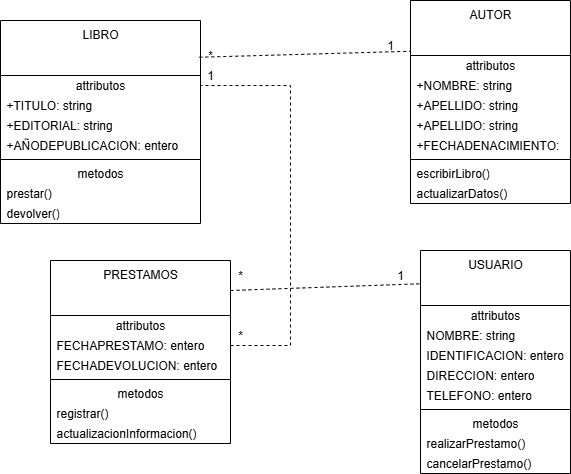

The diagram above was exported from draw.io. Its source (the exported page's mxGraphModel, read from the mxfile embedded in the PNG):
<mxGraphModel dx="758" dy="434" grid="1" gridSize="10" guides="1" tooltips="1" connect="1" arrows="1" fold="1" page="1" pageScale="1" pageWidth="827" pageHeight="1169" math="0" shadow="0">
  <root>
    <mxCell id="0" />
    <mxCell id="1" parent="0" />
    <mxCell id="c-uKYmSMZFS9A8OMD3YC-1" value="&lt;font style=&quot;vertical-align: inherit;&quot; dir=&quot;auto&quot;&gt;&lt;font style=&quot;vertical-align: inherit;&quot; dir=&quot;auto&quot;&gt;LIBRO&lt;/font&gt;&lt;/font&gt;" style="swimlane;fontStyle=0;align=center;verticalAlign=top;childLayout=stackLayout;horizontal=1;startSize=55;horizontalStack=0;resizeParent=1;resizeParentMax=0;resizeLast=0;collapsible=0;marginBottom=0;html=1;whiteSpace=wrap;" parent="1" vertex="1">
      <mxGeometry x="90" y="60" width="200" height="203" as="geometry" />
    </mxCell>
    <mxCell id="c-uKYmSMZFS9A8OMD3YC-2" value="attributos" style="text;html=1;strokeColor=none;fillColor=none;align=center;verticalAlign=middle;spacingLeft=4;spacingRight=4;overflow=hidden;rotatable=0;points=[[0,0.5],[1,0.5]];portConstraint=eastwest;whiteSpace=wrap;" parent="c-uKYmSMZFS9A8OMD3YC-1" vertex="1">
      <mxGeometry y="55" width="200" height="20" as="geometry" />
    </mxCell>
    <mxCell id="c-uKYmSMZFS9A8OMD3YC-3" value="+TITULO: string" style="text;html=1;strokeColor=none;fillColor=none;align=left;verticalAlign=middle;spacingLeft=4;spacingRight=4;overflow=hidden;rotatable=0;points=[[0,0.5],[1,0.5]];portConstraint=eastwest;whiteSpace=wrap;" parent="c-uKYmSMZFS9A8OMD3YC-1" vertex="1">
      <mxGeometry y="75" width="200" height="20" as="geometry" />
    </mxCell>
    <mxCell id="c-uKYmSMZFS9A8OMD3YC-4" value="+EDITORIAL: string" style="text;html=1;strokeColor=none;fillColor=none;align=left;verticalAlign=middle;spacingLeft=4;spacingRight=4;overflow=hidden;rotatable=0;points=[[0,0.5],[1,0.5]];portConstraint=eastwest;fontColor=#000000;whiteSpace=wrap;" parent="c-uKYmSMZFS9A8OMD3YC-1" vertex="1">
      <mxGeometry y="95" width="200" height="20" as="geometry" />
    </mxCell>
    <mxCell id="c-uKYmSMZFS9A8OMD3YC-5" value="+AÑODEPUBLICACION: entero" style="text;html=1;strokeColor=none;fillColor=none;align=left;verticalAlign=middle;spacingLeft=4;spacingRight=4;overflow=hidden;rotatable=0;points=[[0,0.5],[1,0.5]];portConstraint=eastwest;whiteSpace=wrap;" parent="c-uKYmSMZFS9A8OMD3YC-1" vertex="1">
      <mxGeometry y="115" width="200" height="20" as="geometry" />
    </mxCell>
    <mxCell id="c-uKYmSMZFS9A8OMD3YC-6" value="" style="line;strokeWidth=1;fillColor=none;align=left;verticalAlign=middle;spacingTop=-1;spacingLeft=3;spacingRight=3;rotatable=0;labelPosition=right;points=[];portConstraint=eastwest;" parent="c-uKYmSMZFS9A8OMD3YC-1" vertex="1">
      <mxGeometry y="135" width="200" height="8" as="geometry" />
    </mxCell>
    <mxCell id="c-uKYmSMZFS9A8OMD3YC-7" value="metodos" style="text;html=1;strokeColor=none;fillColor=none;align=center;verticalAlign=middle;spacingLeft=4;spacingRight=4;overflow=hidden;rotatable=0;points=[[0,0.5],[1,0.5]];portConstraint=eastwest;whiteSpace=wrap;" parent="c-uKYmSMZFS9A8OMD3YC-1" vertex="1">
      <mxGeometry y="143" width="200" height="20" as="geometry" />
    </mxCell>
    <mxCell id="c-uKYmSMZFS9A8OMD3YC-8" value="prestar()&lt;div&gt;devolver()&lt;/div&gt;" style="text;html=1;strokeColor=none;fillColor=none;align=left;verticalAlign=middle;spacingLeft=4;spacingRight=4;overflow=hidden;rotatable=0;points=[[0,0.5],[1,0.5]];portConstraint=eastwest;whiteSpace=wrap;" parent="c-uKYmSMZFS9A8OMD3YC-1" vertex="1">
      <mxGeometry y="163" width="200" height="20" as="geometry" />
    </mxCell>
    <mxCell id="c-uKYmSMZFS9A8OMD3YC-33" value="devolver()" style="text;html=1;strokeColor=none;fillColor=none;align=left;verticalAlign=middle;spacingLeft=4;spacingRight=4;overflow=hidden;rotatable=0;points=[[0,0.5],[1,0.5]];portConstraint=eastwest;whiteSpace=wrap;" parent="c-uKYmSMZFS9A8OMD3YC-1" vertex="1">
      <mxGeometry y="183" width="200" height="20" as="geometry" />
    </mxCell>
    <mxCell id="c-uKYmSMZFS9A8OMD3YC-9" value="AUTOR" style="swimlane;fontStyle=0;align=center;verticalAlign=top;childLayout=stackLayout;horizontal=1;startSize=55;horizontalStack=0;resizeParent=1;resizeParentMax=0;resizeLast=0;collapsible=0;marginBottom=0;html=1;whiteSpace=wrap;" parent="1" vertex="1">
      <mxGeometry x="500" y="40" width="160" height="203" as="geometry" />
    </mxCell>
    <mxCell id="c-uKYmSMZFS9A8OMD3YC-10" value="attributos" style="text;html=1;strokeColor=none;fillColor=none;align=center;verticalAlign=middle;spacingLeft=4;spacingRight=4;overflow=hidden;rotatable=0;points=[[0,0.5],[1,0.5]];portConstraint=eastwest;whiteSpace=wrap;" parent="c-uKYmSMZFS9A8OMD3YC-9" vertex="1">
      <mxGeometry y="55" width="160" height="20" as="geometry" />
    </mxCell>
    <mxCell id="c-uKYmSMZFS9A8OMD3YC-11" value="+NOMBRE: string" style="text;html=1;strokeColor=none;fillColor=none;align=left;verticalAlign=middle;spacingLeft=4;spacingRight=4;overflow=hidden;rotatable=0;points=[[0,0.5],[1,0.5]];portConstraint=eastwest;whiteSpace=wrap;" parent="c-uKYmSMZFS9A8OMD3YC-9" vertex="1">
      <mxGeometry y="75" width="160" height="20" as="geometry" />
    </mxCell>
    <mxCell id="5jBdMsAJCJBG_MTqexIq-1" value="+APELLIDO: string" style="text;html=1;strokeColor=none;fillColor=none;align=left;verticalAlign=middle;spacingLeft=4;spacingRight=4;overflow=hidden;rotatable=0;points=[[0,0.5],[1,0.5]];portConstraint=eastwest;fontColor=#000000;whiteSpace=wrap;" vertex="1" parent="c-uKYmSMZFS9A8OMD3YC-9">
      <mxGeometry y="95" width="160" height="20" as="geometry" />
    </mxCell>
    <mxCell id="c-uKYmSMZFS9A8OMD3YC-12" value="+APELLIDO: string" style="text;html=1;strokeColor=none;fillColor=none;align=left;verticalAlign=middle;spacingLeft=4;spacingRight=4;overflow=hidden;rotatable=0;points=[[0,0.5],[1,0.5]];portConstraint=eastwest;fontColor=#000000;whiteSpace=wrap;" parent="c-uKYmSMZFS9A8OMD3YC-9" vertex="1">
      <mxGeometry y="115" width="160" height="20" as="geometry" />
    </mxCell>
    <mxCell id="c-uKYmSMZFS9A8OMD3YC-13" value="+FECHADENACIMIENTO: entero" style="text;html=1;strokeColor=none;fillColor=none;align=left;verticalAlign=middle;spacingLeft=4;spacingRight=4;overflow=hidden;rotatable=0;points=[[0,0.5],[1,0.5]];portConstraint=eastwest;whiteSpace=wrap;" parent="c-uKYmSMZFS9A8OMD3YC-9" vertex="1">
      <mxGeometry y="135" width="160" height="20" as="geometry" />
    </mxCell>
    <mxCell id="c-uKYmSMZFS9A8OMD3YC-14" value="" style="line;strokeWidth=1;fillColor=none;align=left;verticalAlign=middle;spacingTop=-1;spacingLeft=3;spacingRight=3;rotatable=0;labelPosition=right;points=[];portConstraint=eastwest;" parent="c-uKYmSMZFS9A8OMD3YC-9" vertex="1">
      <mxGeometry y="155" width="160" height="8" as="geometry" />
    </mxCell>
    <mxCell id="c-uKYmSMZFS9A8OMD3YC-35" value="escribirLibro()" style="text;html=1;strokeColor=none;fillColor=none;align=left;verticalAlign=middle;spacingLeft=4;spacingRight=4;overflow=hidden;rotatable=0;points=[[0,0.5],[1,0.5]];portConstraint=eastwest;whiteSpace=wrap;" parent="c-uKYmSMZFS9A8OMD3YC-9" vertex="1">
      <mxGeometry y="163" width="160" height="20" as="geometry" />
    </mxCell>
    <mxCell id="c-uKYmSMZFS9A8OMD3YC-16" value="actualizarDatos()" style="text;html=1;strokeColor=none;fillColor=none;align=left;verticalAlign=middle;spacingLeft=4;spacingRight=4;overflow=hidden;rotatable=0;points=[[0,0.5],[1,0.5]];portConstraint=eastwest;whiteSpace=wrap;" parent="c-uKYmSMZFS9A8OMD3YC-9" vertex="1">
      <mxGeometry y="183" width="160" height="20" as="geometry" />
    </mxCell>
    <mxCell id="c-uKYmSMZFS9A8OMD3YC-17" value="USUARIO" style="swimlane;fontStyle=0;align=center;verticalAlign=top;childLayout=stackLayout;horizontal=1;startSize=55;horizontalStack=0;resizeParent=1;resizeParentMax=0;resizeLast=0;collapsible=0;marginBottom=0;html=1;whiteSpace=wrap;" parent="1" vertex="1">
      <mxGeometry x="510" y="290" width="150" height="223" as="geometry" />
    </mxCell>
    <mxCell id="c-uKYmSMZFS9A8OMD3YC-18" value="attributos" style="text;html=1;strokeColor=none;fillColor=none;align=center;verticalAlign=middle;spacingLeft=4;spacingRight=4;overflow=hidden;rotatable=0;points=[[0,0.5],[1,0.5]];portConstraint=eastwest;whiteSpace=wrap;" parent="c-uKYmSMZFS9A8OMD3YC-17" vertex="1">
      <mxGeometry y="55" width="150" height="20" as="geometry" />
    </mxCell>
    <mxCell id="c-uKYmSMZFS9A8OMD3YC-19" value="NOMBRE: string" style="text;html=1;strokeColor=none;fillColor=none;align=left;verticalAlign=middle;spacingLeft=4;spacingRight=4;overflow=hidden;rotatable=0;points=[[0,0.5],[1,0.5]];portConstraint=eastwest;whiteSpace=wrap;" parent="c-uKYmSMZFS9A8OMD3YC-17" vertex="1">
      <mxGeometry y="75" width="150" height="20" as="geometry" />
    </mxCell>
    <mxCell id="c-uKYmSMZFS9A8OMD3YC-20" value="IDENTIFICACION: entero" style="text;html=1;strokeColor=none;fillColor=none;align=left;verticalAlign=middle;spacingLeft=4;spacingRight=4;overflow=hidden;rotatable=0;points=[[0,0.5],[1,0.5]];portConstraint=eastwest;fontColor=#000000;whiteSpace=wrap;" parent="c-uKYmSMZFS9A8OMD3YC-17" vertex="1">
      <mxGeometry y="95" width="150" height="20" as="geometry" />
    </mxCell>
    <mxCell id="c-uKYmSMZFS9A8OMD3YC-21" value="DIRECC&lt;span style=&quot;color: rgba(0, 0, 0, 0); font-family: monospace; font-size: 0px; text-wrap-mode: nowrap;&quot;&gt;%3CmxGraphModel%3E%3Croot%3E%3CmxCell%20id%3D%220%22%2F%3E%3CmxCell%20id%3D%221%22%20parent%3D%220%22%2F%3E%3CmxCell%20id%3D%222%22%20value%3D%22prestar()%26lt%3Bdiv%26gt%3Bdevolver()%26lt%3B%2Fdiv%26gt%3B%22%20style%3D%22text%3Bhtml%3D1%3BstrokeColor%3Dnone%3BfillColor%3Dnone%3Balign%3Dleft%3BverticalAlign%3Dmiddle%3BspacingLeft%3D4%3BspacingRight%3D4%3Boverflow%3Dhidden%3Brotatable%3D0%3Bpoints%3D%5B%5B0%2C0.5%5D%2C%5B1%2C0.5%5D%5D%3BportConstraint%3Deastwest%3BwhiteSpace%3Dwrap%3B%22%20vertex%3D%221%22%20parent%3D%221%22%3E%3CmxGeometry%20x%3D%22130%22%20y%3D%22223%22%20width%3D%22140%22%20height%3D%2220%22%20as%3D%22geometry%22%2F%3E%3C%2FmxCell%3E%3C%2Froot%3E%3C%2FmxGraphModel%3E&lt;/span&gt;ION: entero" style="text;html=1;strokeColor=none;fillColor=none;align=left;verticalAlign=middle;spacingLeft=4;spacingRight=4;overflow=hidden;rotatable=0;points=[[0,0.5],[1,0.5]];portConstraint=eastwest;whiteSpace=wrap;" parent="c-uKYmSMZFS9A8OMD3YC-17" vertex="1">
      <mxGeometry y="115" width="150" height="20" as="geometry" />
    </mxCell>
    <mxCell id="c-uKYmSMZFS9A8OMD3YC-34" value="TELEFONO: entero" style="text;html=1;strokeColor=none;fillColor=none;align=left;verticalAlign=middle;spacingLeft=4;spacingRight=4;overflow=hidden;rotatable=0;points=[[0,0.5],[1,0.5]];portConstraint=eastwest;whiteSpace=wrap;" parent="c-uKYmSMZFS9A8OMD3YC-17" vertex="1">
      <mxGeometry y="135" width="150" height="20" as="geometry" />
    </mxCell>
    <mxCell id="c-uKYmSMZFS9A8OMD3YC-22" value="" style="line;strokeWidth=1;fillColor=none;align=left;verticalAlign=middle;spacingTop=-1;spacingLeft=3;spacingRight=3;rotatable=0;labelPosition=right;points=[];portConstraint=eastwest;" parent="c-uKYmSMZFS9A8OMD3YC-17" vertex="1">
      <mxGeometry y="155" width="150" height="8" as="geometry" />
    </mxCell>
    <mxCell id="c-uKYmSMZFS9A8OMD3YC-23" value="metodos" style="text;html=1;strokeColor=none;fillColor=none;align=center;verticalAlign=middle;spacingLeft=4;spacingRight=4;overflow=hidden;rotatable=0;points=[[0,0.5],[1,0.5]];portConstraint=eastwest;whiteSpace=wrap;" parent="c-uKYmSMZFS9A8OMD3YC-17" vertex="1">
      <mxGeometry y="163" width="150" height="20" as="geometry" />
    </mxCell>
    <mxCell id="c-uKYmSMZFS9A8OMD3YC-24" value="realizarPrestamo()" style="text;html=1;strokeColor=none;fillColor=none;align=left;verticalAlign=middle;spacingLeft=4;spacingRight=4;overflow=hidden;rotatable=0;points=[[0,0.5],[1,0.5]];portConstraint=eastwest;whiteSpace=wrap;" parent="c-uKYmSMZFS9A8OMD3YC-17" vertex="1">
      <mxGeometry y="183" width="150" height="20" as="geometry" />
    </mxCell>
    <mxCell id="c-uKYmSMZFS9A8OMD3YC-37" value="cancelarPrestamo()" style="text;html=1;strokeColor=none;fillColor=none;align=left;verticalAlign=middle;spacingLeft=4;spacingRight=4;overflow=hidden;rotatable=0;points=[[0,0.5],[1,0.5]];portConstraint=eastwest;whiteSpace=wrap;" parent="c-uKYmSMZFS9A8OMD3YC-17" vertex="1">
      <mxGeometry y="203" width="150" height="20" as="geometry" />
    </mxCell>
    <mxCell id="c-uKYmSMZFS9A8OMD3YC-25" value="PRESTAMOS" style="swimlane;fontStyle=0;align=center;verticalAlign=top;childLayout=stackLayout;horizontal=1;startSize=55;horizontalStack=0;resizeParent=1;resizeParentMax=0;resizeLast=0;collapsible=0;marginBottom=0;html=1;whiteSpace=wrap;" parent="1" vertex="1">
      <mxGeometry x="140" y="300" width="180" height="183" as="geometry" />
    </mxCell>
    <mxCell id="c-uKYmSMZFS9A8OMD3YC-26" value="attributos" style="text;html=1;strokeColor=none;fillColor=none;align=center;verticalAlign=middle;spacingLeft=4;spacingRight=4;overflow=hidden;rotatable=0;points=[[0,0.5],[1,0.5]];portConstraint=eastwest;whiteSpace=wrap;" parent="c-uKYmSMZFS9A8OMD3YC-25" vertex="1">
      <mxGeometry y="55" width="180" height="20" as="geometry" />
    </mxCell>
    <mxCell id="c-uKYmSMZFS9A8OMD3YC-27" value="FECHAPRESTAMO: entero" style="text;html=1;strokeColor=none;fillColor=none;align=left;verticalAlign=middle;spacingLeft=4;spacingRight=4;overflow=hidden;rotatable=0;points=[[0,0.5],[1,0.5]];portConstraint=eastwest;whiteSpace=wrap;" parent="c-uKYmSMZFS9A8OMD3YC-25" vertex="1">
      <mxGeometry y="75" width="180" height="20" as="geometry" />
    </mxCell>
    <mxCell id="c-uKYmSMZFS9A8OMD3YC-28" value="FECHADEVOLUCION: entero" style="text;html=1;strokeColor=none;fillColor=none;align=left;verticalAlign=middle;spacingLeft=4;spacingRight=4;overflow=hidden;rotatable=0;points=[[0,0.5],[1,0.5]];portConstraint=eastwest;fontColor=#000000;whiteSpace=wrap;" parent="c-uKYmSMZFS9A8OMD3YC-25" vertex="1">
      <mxGeometry y="95" width="180" height="20" as="geometry" />
    </mxCell>
    <mxCell id="c-uKYmSMZFS9A8OMD3YC-30" value="" style="line;strokeWidth=1;fillColor=none;align=left;verticalAlign=middle;spacingTop=-1;spacingLeft=3;spacingRight=3;rotatable=0;labelPosition=right;points=[];portConstraint=eastwest;" parent="c-uKYmSMZFS9A8OMD3YC-25" vertex="1">
      <mxGeometry y="115" width="180" height="8" as="geometry" />
    </mxCell>
    <mxCell id="c-uKYmSMZFS9A8OMD3YC-31" value="metodos" style="text;html=1;strokeColor=none;fillColor=none;align=center;verticalAlign=middle;spacingLeft=4;spacingRight=4;overflow=hidden;rotatable=0;points=[[0,0.5],[1,0.5]];portConstraint=eastwest;whiteSpace=wrap;" parent="c-uKYmSMZFS9A8OMD3YC-25" vertex="1">
      <mxGeometry y="123" width="180" height="20" as="geometry" />
    </mxCell>
    <mxCell id="c-uKYmSMZFS9A8OMD3YC-32" value="registrar()" style="text;html=1;strokeColor=none;fillColor=none;align=left;verticalAlign=middle;spacingLeft=4;spacingRight=4;overflow=hidden;rotatable=0;points=[[0,0.5],[1,0.5]];portConstraint=eastwest;whiteSpace=wrap;" parent="c-uKYmSMZFS9A8OMD3YC-25" vertex="1">
      <mxGeometry y="143" width="180" height="20" as="geometry" />
    </mxCell>
    <mxCell id="c-uKYmSMZFS9A8OMD3YC-36" value="actualizacionInformacion()" style="text;html=1;strokeColor=none;fillColor=none;align=left;verticalAlign=middle;spacingLeft=4;spacingRight=4;overflow=hidden;rotatable=0;points=[[0,0.5],[1,0.5]];portConstraint=eastwest;whiteSpace=wrap;" parent="c-uKYmSMZFS9A8OMD3YC-25" vertex="1">
      <mxGeometry y="163" width="180" height="20" as="geometry" />
    </mxCell>
    <mxCell id="5jBdMsAJCJBG_MTqexIq-2" value="" style="endArrow=none;dashed=1;html=1;rounded=0;entryX=0;entryY=0.25;entryDx=0;entryDy=0;exitX=0.994;exitY=0.181;exitDx=0;exitDy=0;exitPerimeter=0;" edge="1" parent="1" source="c-uKYmSMZFS9A8OMD3YC-1" target="c-uKYmSMZFS9A8OMD3YC-9">
      <mxGeometry width="50" height="50" relative="1" as="geometry">
        <mxPoint x="390" y="340" as="sourcePoint" />
        <mxPoint x="440" y="290" as="targetPoint" />
      </mxGeometry>
    </mxCell>
    <mxCell id="5jBdMsAJCJBG_MTqexIq-3" value="" style="endArrow=none;dashed=1;html=1;rounded=0;exitX=1;exitY=0.164;exitDx=0;exitDy=0;exitPerimeter=0;entryX=0.006;entryY=0.149;entryDx=0;entryDy=0;entryPerimeter=0;" edge="1" parent="1" source="c-uKYmSMZFS9A8OMD3YC-25" target="c-uKYmSMZFS9A8OMD3YC-17">
      <mxGeometry width="50" height="50" relative="1" as="geometry">
        <mxPoint x="390" y="340" as="sourcePoint" />
        <mxPoint x="440" y="290" as="targetPoint" />
      </mxGeometry>
    </mxCell>
    <mxCell id="5jBdMsAJCJBG_MTqexIq-4" value="1" style="text;html=1;align=center;verticalAlign=middle;whiteSpace=wrap;rounded=0;" vertex="1" parent="1">
      <mxGeometry x="450" y="70" width="60" height="30" as="geometry" />
    </mxCell>
    <mxCell id="5jBdMsAJCJBG_MTqexIq-5" value="*" style="text;html=1;align=center;verticalAlign=middle;whiteSpace=wrap;rounded=0;" vertex="1" parent="1">
      <mxGeometry x="270" y="80" width="60" height="30" as="geometry" />
    </mxCell>
    <mxCell id="5jBdMsAJCJBG_MTqexIq-6" value="1" style="text;html=1;align=center;verticalAlign=middle;whiteSpace=wrap;rounded=0;" vertex="1" parent="1">
      <mxGeometry x="460" y="300" width="60" height="30" as="geometry" />
    </mxCell>
    <mxCell id="5jBdMsAJCJBG_MTqexIq-7" value="*" style="text;html=1;align=center;verticalAlign=middle;whiteSpace=wrap;rounded=0;" vertex="1" parent="1">
      <mxGeometry x="300" y="300" width="60" height="30" as="geometry" />
    </mxCell>
    <mxCell id="5jBdMsAJCJBG_MTqexIq-8" value="" style="endArrow=none;dashed=1;html=1;rounded=0;entryX=1;entryY=0.5;entryDx=0;entryDy=0;exitX=1;exitY=0.5;exitDx=0;exitDy=0;" edge="1" parent="1" source="c-uKYmSMZFS9A8OMD3YC-27" target="c-uKYmSMZFS9A8OMD3YC-2">
      <mxGeometry width="50" height="50" relative="1" as="geometry">
        <mxPoint x="480" y="270" as="sourcePoint" />
        <mxPoint x="530" y="220" as="targetPoint" />
        <Array as="points">
          <mxPoint x="380" y="385" />
          <mxPoint x="380" y="125" />
        </Array>
      </mxGeometry>
    </mxCell>
    <mxCell id="5jBdMsAJCJBG_MTqexIq-9" value="1" style="text;html=1;align=center;verticalAlign=middle;whiteSpace=wrap;rounded=0;" vertex="1" parent="1">
      <mxGeometry x="270" y="100" width="60" height="30" as="geometry" />
    </mxCell>
    <mxCell id="5jBdMsAJCJBG_MTqexIq-10" value="*" style="text;html=1;align=center;verticalAlign=middle;whiteSpace=wrap;rounded=0;" vertex="1" parent="1">
      <mxGeometry x="300" y="360" width="60" height="30" as="geometry" />
    </mxCell>
  </root>
</mxGraphModel>